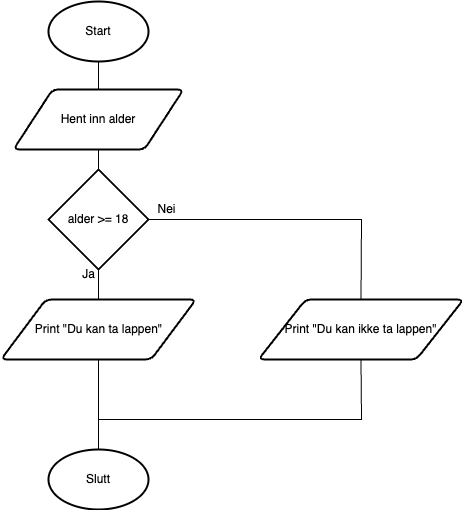

The diagram above was exported from draw.io. Its source (the exported page's mxGraphModel, read from the mxfile embedded in the PNG):
<mxGraphModel dx="605" dy="556" grid="1" gridSize="10" guides="1" tooltips="1" connect="1" arrows="1" fold="1" page="1" pageScale="1" pageWidth="827" pageHeight="1169" math="0" shadow="0">
  <root>
    <mxCell id="0" />
    <mxCell id="1" parent="0" />
    <mxCell id="GMFnx8FPMZsGpVDdC7YN-1" value="Start" style="strokeWidth=2;html=1;shape=mxgraph.flowchart.start_1;whiteSpace=wrap;" parent="1" vertex="1">
      <mxGeometry x="360" y="52" width="100" height="60" as="geometry" />
    </mxCell>
    <mxCell id="GMFnx8FPMZsGpVDdC7YN-2" value="Slutt" style="strokeWidth=2;html=1;shape=mxgraph.flowchart.start_1;whiteSpace=wrap;" parent="1" vertex="1">
      <mxGeometry x="360" y="500" width="100" height="60" as="geometry" />
    </mxCell>
    <mxCell id="GMFnx8FPMZsGpVDdC7YN-3" value="Hent inn alder" style="shape=parallelogram;html=1;strokeWidth=2;perimeter=parallelogramPerimeter;whiteSpace=wrap;rounded=1;arcSize=12;size=0.23;" parent="1" vertex="1">
      <mxGeometry x="325" y="140" width="170" height="60" as="geometry" />
    </mxCell>
    <mxCell id="GMFnx8FPMZsGpVDdC7YN-4" value="alder &amp;gt;= 18" style="strokeWidth=2;html=1;shape=mxgraph.flowchart.decision;whiteSpace=wrap;" parent="1" vertex="1">
      <mxGeometry x="360" y="220" width="100" height="100" as="geometry" />
    </mxCell>
    <mxCell id="GMFnx8FPMZsGpVDdC7YN-5" value="Print &quot;Du kan ta lappen&quot;" style="shape=parallelogram;html=1;strokeWidth=2;perimeter=parallelogramPerimeter;whiteSpace=wrap;rounded=1;arcSize=12;size=0.23;" parent="1" vertex="1">
      <mxGeometry x="312.5" y="350" width="195" height="60" as="geometry" />
    </mxCell>
    <mxCell id="GMFnx8FPMZsGpVDdC7YN-6" value="Print &quot;Du kan ikke ta lappen&quot;" style="shape=parallelogram;html=1;strokeWidth=2;perimeter=parallelogramPerimeter;whiteSpace=wrap;rounded=1;arcSize=12;size=0.23;" parent="1" vertex="1">
      <mxGeometry x="570" y="350" width="205" height="60" as="geometry" />
    </mxCell>
    <mxCell id="GMFnx8FPMZsGpVDdC7YN-7" value="" style="endArrow=none;html=1;rounded=0;entryX=0.5;entryY=1;entryDx=0;entryDy=0;entryPerimeter=0;exitX=0.5;exitY=0;exitDx=0;exitDy=0;" parent="1" source="GMFnx8FPMZsGpVDdC7YN-3" target="GMFnx8FPMZsGpVDdC7YN-1" edge="1">
      <mxGeometry width="50" height="50" relative="1" as="geometry">
        <mxPoint x="410" y="120" as="sourcePoint" />
        <mxPoint x="410" y="120" as="targetPoint" />
      </mxGeometry>
    </mxCell>
    <mxCell id="GMFnx8FPMZsGpVDdC7YN-8" value="" style="endArrow=none;html=1;rounded=0;entryX=0.5;entryY=1;entryDx=0;entryDy=0;exitX=0.5;exitY=0;exitDx=0;exitDy=0;exitPerimeter=0;" parent="1" source="GMFnx8FPMZsGpVDdC7YN-4" target="GMFnx8FPMZsGpVDdC7YN-3" edge="1">
      <mxGeometry width="50" height="50" relative="1" as="geometry">
        <mxPoint x="470" y="220" as="sourcePoint" />
        <mxPoint x="420" y="130" as="targetPoint" />
        <Array as="points" />
      </mxGeometry>
    </mxCell>
    <mxCell id="GMFnx8FPMZsGpVDdC7YN-9" value="" style="endArrow=none;html=1;rounded=0;entryX=0.5;entryY=1;entryDx=0;entryDy=0;exitX=0.5;exitY=0;exitDx=0;exitDy=0;entryPerimeter=0;" parent="1" source="GMFnx8FPMZsGpVDdC7YN-5" target="GMFnx8FPMZsGpVDdC7YN-4" edge="1">
      <mxGeometry width="50" height="50" relative="1" as="geometry">
        <mxPoint x="420" y="230" as="sourcePoint" />
        <mxPoint x="415" y="210" as="targetPoint" />
        <Array as="points" />
      </mxGeometry>
    </mxCell>
    <mxCell id="GMFnx8FPMZsGpVDdC7YN-10" value="" style="endArrow=none;html=1;rounded=0;entryX=1;entryY=0.5;entryDx=0;entryDy=0;exitX=0.5;exitY=0;exitDx=0;exitDy=0;entryPerimeter=0;" parent="1" source="GMFnx8FPMZsGpVDdC7YN-6" target="GMFnx8FPMZsGpVDdC7YN-4" edge="1">
      <mxGeometry width="50" height="50" relative="1" as="geometry">
        <mxPoint x="433" y="360" as="sourcePoint" />
        <mxPoint x="420" y="330" as="targetPoint" />
        <Array as="points">
          <mxPoint x="673" y="270" />
        </Array>
      </mxGeometry>
    </mxCell>
    <mxCell id="GMFnx8FPMZsGpVDdC7YN-11" value="Nei" style="text;html=1;align=center;verticalAlign=middle;resizable=0;points=[];autosize=1;strokeColor=none;fillColor=none;" parent="1" vertex="1">
      <mxGeometry x="458" y="245" width="40" height="30" as="geometry" />
    </mxCell>
    <mxCell id="GMFnx8FPMZsGpVDdC7YN-12" value="Ja" style="text;html=1;align=center;verticalAlign=middle;resizable=0;points=[];autosize=1;strokeColor=none;fillColor=none;" parent="1" vertex="1">
      <mxGeometry x="380" y="310" width="40" height="30" as="geometry" />
    </mxCell>
    <mxCell id="GMFnx8FPMZsGpVDdC7YN-13" value="" style="endArrow=none;html=1;rounded=0;entryX=0.5;entryY=1;entryDx=0;entryDy=0;exitX=0.5;exitY=0;exitDx=0;exitDy=0;exitPerimeter=0;" parent="1" source="GMFnx8FPMZsGpVDdC7YN-2" target="GMFnx8FPMZsGpVDdC7YN-5" edge="1">
      <mxGeometry width="50" height="50" relative="1" as="geometry">
        <mxPoint x="655.5" y="530" as="sourcePoint" />
        <mxPoint x="442.5" y="450" as="targetPoint" />
        <Array as="points" />
      </mxGeometry>
    </mxCell>
    <mxCell id="GMFnx8FPMZsGpVDdC7YN-14" value="" style="endArrow=none;html=1;rounded=0;entryX=0.5;entryY=1;entryDx=0;entryDy=0;" parent="1" target="GMFnx8FPMZsGpVDdC7YN-6" edge="1">
      <mxGeometry width="50" height="50" relative="1" as="geometry">
        <mxPoint x="410" y="470" as="sourcePoint" />
        <mxPoint x="680" y="430" as="targetPoint" />
        <Array as="points">
          <mxPoint x="673" y="470" />
        </Array>
      </mxGeometry>
    </mxCell>
  </root>
</mxGraphModel>